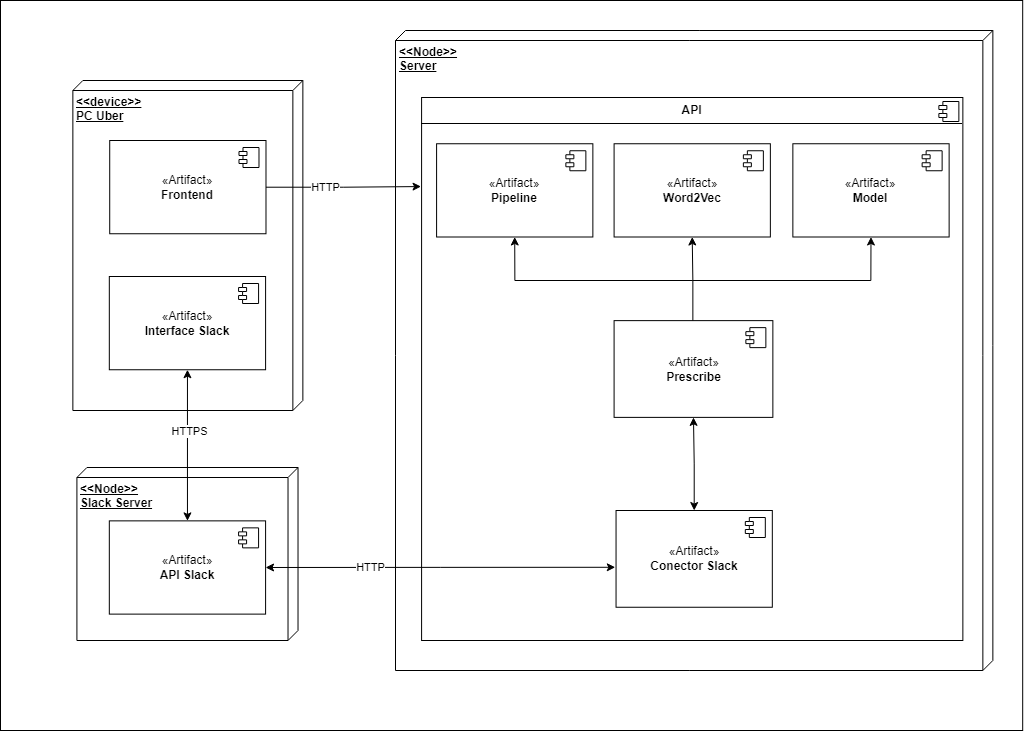

The diagram above was exported from draw.io. Its source (the exported page's mxGraphModel, read from the mxfile embedded in the PNG):
<mxGraphModel dx="5134" dy="821" grid="1" gridSize="10" guides="1" tooltips="1" connect="1" arrows="1" fold="1" page="1" pageScale="1.5" pageWidth="1169" pageHeight="826" background="none" math="0" shadow="0">
  <root>
    <mxCell id="0" style=";html=1;" />
    <mxCell id="1" style=";html=1;" parent="0" />
    <mxCell id="2vuKvI6N5XIrXMzv7TvC-67" value="" style="group" vertex="1" connectable="0" parent="1">
      <mxGeometry x="-3141" y="255" width="1022.19" height="730" as="geometry" />
    </mxCell>
    <mxCell id="DtnuKvt52ZRkMqfHWaSX-1" value="" style="rounded=0;whiteSpace=wrap;html=1;" parent="2vuKvI6N5XIrXMzv7TvC-67" vertex="1">
      <mxGeometry width="1022.19" height="730" as="geometry" />
    </mxCell>
    <mxCell id="2vuKvI6N5XIrXMzv7TvC-15" value="&lt;b&gt;&amp;lt;&amp;lt;Node&amp;gt;&amp;gt;&lt;br&gt;Server&lt;/b&gt;" style="verticalAlign=top;align=left;spacingTop=8;spacingLeft=2;spacingRight=12;shape=cube;size=10;direction=south;fontStyle=4;html=1;whiteSpace=wrap;" vertex="1" parent="2vuKvI6N5XIrXMzv7TvC-67">
      <mxGeometry x="395.0100000000002" y="30" width="597.35" height="640" as="geometry" />
    </mxCell>
    <mxCell id="DtnuKvt52ZRkMqfHWaSX-2" value="&lt;b&gt;&amp;lt;&amp;lt;device&amp;gt;&amp;gt;&lt;br&gt;PC Uber&lt;/b&gt;" style="verticalAlign=top;align=left;spacingTop=8;spacingLeft=2;spacingRight=12;shape=cube;size=10;direction=south;fontStyle=4;html=1;whiteSpace=wrap;" parent="2vuKvI6N5XIrXMzv7TvC-67" vertex="1">
      <mxGeometry x="72.36000000000013" y="80" width="230" height="330" as="geometry" />
    </mxCell>
    <mxCell id="2vuKvI6N5XIrXMzv7TvC-22" value="&lt;p style=&quot;margin:0px;margin-top:6px;text-align:center;&quot;&gt;&lt;b&gt;API&lt;/b&gt;&lt;/p&gt;&lt;hr size=&quot;1&quot; style=&quot;border-style:solid;&quot;&gt;&lt;p style=&quot;margin:0px;margin-left:8px;&quot;&gt;&lt;br&gt;&lt;/p&gt;" style="align=left;overflow=fill;html=1;dropTarget=0;whiteSpace=wrap;labelPadding=0;" vertex="1" parent="2vuKvI6N5XIrXMzv7TvC-67">
      <mxGeometry x="421.09000000000015" y="97" width="541.27" height="543" as="geometry" />
    </mxCell>
    <mxCell id="2vuKvI6N5XIrXMzv7TvC-23" value="" style="shape=component;jettyWidth=8;jettyHeight=4;" vertex="1" parent="2vuKvI6N5XIrXMzv7TvC-22">
      <mxGeometry x="1" width="20" height="20" relative="1" as="geometry">
        <mxPoint x="-24" y="4" as="offset" />
      </mxGeometry>
    </mxCell>
    <mxCell id="DtnuKvt52ZRkMqfHWaSX-22" value="&lt;div&gt;&lt;b&gt;&amp;lt;&amp;lt;Node&amp;gt;&amp;gt;&lt;br&gt;Slack Server&lt;/b&gt;&lt;/div&gt;" style="verticalAlign=top;align=left;spacingTop=8;spacingLeft=2;spacingRight=12;shape=cube;size=10;direction=south;fontStyle=4;html=1;whiteSpace=wrap;" parent="2vuKvI6N5XIrXMzv7TvC-67" vertex="1">
      <mxGeometry x="76.41000000000031" y="467" width="221.11" height="173" as="geometry" />
    </mxCell>
    <mxCell id="2vuKvI6N5XIrXMzv7TvC-14" style="edgeStyle=orthogonalEdgeStyle;rounded=0;orthogonalLoop=1;jettySize=auto;html=1;entryX=1;entryY=0.5;entryDx=0;entryDy=0;exitX=-0.005;exitY=0.587;exitDx=0;exitDy=0;exitPerimeter=0;startArrow=classic;startFill=1;" edge="1" parent="2vuKvI6N5XIrXMzv7TvC-67" source="2vuKvI6N5XIrXMzv7TvC-39" target="2vuKvI6N5XIrXMzv7TvC-63">
      <mxGeometry relative="1" as="geometry">
        <mxPoint x="586.0900000000001" y="567" as="sourcePoint" />
        <mxPoint x="234.45999999999958" y="567.0000000000005" as="targetPoint" />
      </mxGeometry>
    </mxCell>
    <mxCell id="2vuKvI6N5XIrXMzv7TvC-69" value="HTTP" style="edgeLabel;html=1;align=center;verticalAlign=middle;resizable=0;points=[];" vertex="1" connectable="0" parent="2vuKvI6N5XIrXMzv7TvC-14">
      <mxGeometry x="0.4048" y="-1" relative="1" as="geometry">
        <mxPoint as="offset" />
      </mxGeometry>
    </mxCell>
    <mxCell id="2vuKvI6N5XIrXMzv7TvC-26" value="«Artifact»&lt;br&gt;&lt;b&gt;Pipeline&lt;/b&gt;" style="html=1;dropTarget=0;whiteSpace=wrap;" vertex="1" parent="2vuKvI6N5XIrXMzv7TvC-67">
      <mxGeometry x="436.09000000000015" y="143.25" width="156.27" height="93.25" as="geometry" />
    </mxCell>
    <mxCell id="2vuKvI6N5XIrXMzv7TvC-27" value="" style="shape=module;jettyWidth=8;jettyHeight=4;" vertex="1" parent="2vuKvI6N5XIrXMzv7TvC-26">
      <mxGeometry x="1" width="20" height="20" relative="1" as="geometry">
        <mxPoint x="-27" y="7" as="offset" />
      </mxGeometry>
    </mxCell>
    <mxCell id="2vuKvI6N5XIrXMzv7TvC-37" value="«Artifact»&lt;br&gt;&lt;b&gt;Prescribe&lt;/b&gt;" style="html=1;dropTarget=0;whiteSpace=wrap;" vertex="1" parent="2vuKvI6N5XIrXMzv7TvC-67">
      <mxGeometry x="613.5900000000001" y="320.13" width="158.77" height="96.75" as="geometry" />
    </mxCell>
    <mxCell id="2vuKvI6N5XIrXMzv7TvC-38" value="" style="shape=module;jettyWidth=8;jettyHeight=4;" vertex="1" parent="2vuKvI6N5XIrXMzv7TvC-37">
      <mxGeometry x="1" width="20" height="20" relative="1" as="geometry">
        <mxPoint x="-27" y="7" as="offset" />
      </mxGeometry>
    </mxCell>
    <mxCell id="2vuKvI6N5XIrXMzv7TvC-54" style="edgeStyle=orthogonalEdgeStyle;rounded=0;orthogonalLoop=1;jettySize=auto;html=1;entryX=0.5;entryY=1;entryDx=0;entryDy=0;startArrow=classic;startFill=1;" edge="1" parent="2vuKvI6N5XIrXMzv7TvC-67" source="2vuKvI6N5XIrXMzv7TvC-39" target="2vuKvI6N5XIrXMzv7TvC-37">
      <mxGeometry relative="1" as="geometry" />
    </mxCell>
    <mxCell id="2vuKvI6N5XIrXMzv7TvC-39" value="«Artifact»&lt;br&gt;&lt;b&gt;Conector Slack&lt;/b&gt;" style="html=1;dropTarget=0;whiteSpace=wrap;" vertex="1" parent="2vuKvI6N5XIrXMzv7TvC-67">
      <mxGeometry x="615.5500000000002" y="510" width="156.27" height="96.75" as="geometry" />
    </mxCell>
    <mxCell id="2vuKvI6N5XIrXMzv7TvC-40" value="" style="shape=module;jettyWidth=8;jettyHeight=4;" vertex="1" parent="2vuKvI6N5XIrXMzv7TvC-39">
      <mxGeometry x="1" width="20" height="20" relative="1" as="geometry">
        <mxPoint x="-27" y="7" as="offset" />
      </mxGeometry>
    </mxCell>
    <mxCell id="2vuKvI6N5XIrXMzv7TvC-41" value="" style="endArrow=classic;html=1;rounded=0;entryX=0.5;entryY=1;entryDx=0;entryDy=0;" edge="1" parent="2vuKvI6N5XIrXMzv7TvC-67" target="2vuKvI6N5XIrXMzv7TvC-26">
      <mxGeometry width="50" height="50" relative="1" as="geometry">
        <mxPoint x="692.3600000000001" y="320" as="sourcePoint" />
        <mxPoint x="502.3600000000001" y="300" as="targetPoint" />
        <Array as="points">
          <mxPoint x="692.3600000000001" y="280" />
          <mxPoint x="514.3600000000001" y="280" />
        </Array>
      </mxGeometry>
    </mxCell>
    <mxCell id="2vuKvI6N5XIrXMzv7TvC-42" value="" style="endArrow=classic;html=1;rounded=0;entryX=0.5;entryY=1;entryDx=0;entryDy=0;" edge="1" parent="2vuKvI6N5XIrXMzv7TvC-67" target="2vuKvI6N5XIrXMzv7TvC-48">
      <mxGeometry width="50" height="50" relative="1" as="geometry">
        <mxPoint x="692.3600000000001" y="280" as="sourcePoint" />
        <mxPoint x="692.5911100000003" y="241.92799999999988" as="targetPoint" />
      </mxGeometry>
    </mxCell>
    <mxCell id="2vuKvI6N5XIrXMzv7TvC-43" value="" style="endArrow=classic;html=1;rounded=0;entryX=0.5;entryY=1;entryDx=0;entryDy=0;" edge="1" parent="2vuKvI6N5XIrXMzv7TvC-67" target="2vuKvI6N5XIrXMzv7TvC-52">
      <mxGeometry width="50" height="50" relative="1" as="geometry">
        <mxPoint x="692.3600000000001" y="280" as="sourcePoint" />
        <mxPoint x="762.3600000000001" y="236.5" as="targetPoint" />
        <Array as="points">
          <mxPoint x="870.3600000000001" y="280" />
        </Array>
      </mxGeometry>
    </mxCell>
    <mxCell id="2vuKvI6N5XIrXMzv7TvC-48" value="«Artifact»&lt;br&gt;&lt;b&gt;Word2Vec&lt;/b&gt;" style="html=1;dropTarget=0;whiteSpace=wrap;" vertex="1" parent="2vuKvI6N5XIrXMzv7TvC-67">
      <mxGeometry x="613.5900000000001" y="143.25" width="156.27" height="93.25" as="geometry" />
    </mxCell>
    <mxCell id="2vuKvI6N5XIrXMzv7TvC-49" value="" style="shape=module;jettyWidth=8;jettyHeight=4;" vertex="1" parent="2vuKvI6N5XIrXMzv7TvC-48">
      <mxGeometry x="1" width="20" height="20" relative="1" as="geometry">
        <mxPoint x="-27" y="7" as="offset" />
      </mxGeometry>
    </mxCell>
    <mxCell id="2vuKvI6N5XIrXMzv7TvC-52" value="«Artifact»&lt;br&gt;&lt;b&gt;Model&lt;/b&gt;" style="html=1;dropTarget=0;whiteSpace=wrap;" vertex="1" parent="2vuKvI6N5XIrXMzv7TvC-67">
      <mxGeometry x="792.3600000000001" y="143.25" width="156.27" height="93.25" as="geometry" />
    </mxCell>
    <mxCell id="2vuKvI6N5XIrXMzv7TvC-53" value="" style="shape=module;jettyWidth=8;jettyHeight=4;" vertex="1" parent="2vuKvI6N5XIrXMzv7TvC-52">
      <mxGeometry x="1" width="20" height="20" relative="1" as="geometry">
        <mxPoint x="-27" y="7" as="offset" />
      </mxGeometry>
    </mxCell>
    <mxCell id="2vuKvI6N5XIrXMzv7TvC-9" style="edgeStyle=orthogonalEdgeStyle;rounded=0;orthogonalLoop=1;jettySize=auto;html=1;exitX=0.5;exitY=0;exitDx=0;exitDy=0;entryX=0.5;entryY=1;entryDx=0;entryDy=0;startArrow=classic;startFill=1;" edge="1" parent="2vuKvI6N5XIrXMzv7TvC-67" source="2vuKvI6N5XIrXMzv7TvC-63" target="2vuKvI6N5XIrXMzv7TvC-60">
      <mxGeometry relative="1" as="geometry">
        <mxPoint x="186.95999999999958" y="547.0000000000005" as="sourcePoint" />
        <mxPoint x="186.95999999999958" y="347.00000000000045" as="targetPoint" />
      </mxGeometry>
    </mxCell>
    <mxCell id="2vuKvI6N5XIrXMzv7TvC-70" value="HTTPS" style="edgeLabel;html=1;align=center;verticalAlign=middle;resizable=0;points=[];" vertex="1" connectable="0" parent="2vuKvI6N5XIrXMzv7TvC-9">
      <mxGeometry x="0.1863" y="-1" relative="1" as="geometry">
        <mxPoint as="offset" />
      </mxGeometry>
    </mxCell>
    <mxCell id="2vuKvI6N5XIrXMzv7TvC-58" value="«Artifact»&lt;br&gt;&lt;b&gt;Frontend&lt;/b&gt;" style="html=1;dropTarget=0;whiteSpace=wrap;" vertex="1" parent="2vuKvI6N5XIrXMzv7TvC-67">
      <mxGeometry x="109.22000000000025" y="140" width="156.27" height="93.25" as="geometry" />
    </mxCell>
    <mxCell id="2vuKvI6N5XIrXMzv7TvC-59" value="" style="shape=module;jettyWidth=8;jettyHeight=4;" vertex="1" parent="2vuKvI6N5XIrXMzv7TvC-58">
      <mxGeometry x="1" width="20" height="20" relative="1" as="geometry">
        <mxPoint x="-27" y="7" as="offset" />
      </mxGeometry>
    </mxCell>
    <mxCell id="2vuKvI6N5XIrXMzv7TvC-60" value="«Artifact»&lt;br&gt;&lt;b&gt;Interface Slack&lt;/b&gt;" style="html=1;dropTarget=0;whiteSpace=wrap;" vertex="1" parent="2vuKvI6N5XIrXMzv7TvC-67">
      <mxGeometry x="108.82000000000016" y="276" width="156.27" height="93.25" as="geometry" />
    </mxCell>
    <mxCell id="2vuKvI6N5XIrXMzv7TvC-61" value="" style="shape=module;jettyWidth=8;jettyHeight=4;" vertex="1" parent="2vuKvI6N5XIrXMzv7TvC-60">
      <mxGeometry x="1" width="20" height="20" relative="1" as="geometry">
        <mxPoint x="-27" y="7" as="offset" />
      </mxGeometry>
    </mxCell>
    <mxCell id="2vuKvI6N5XIrXMzv7TvC-63" value="«Artifact»&lt;br&gt;&lt;b&gt;API Slack&lt;/b&gt;" style="html=1;dropTarget=0;whiteSpace=wrap;" vertex="1" parent="2vuKvI6N5XIrXMzv7TvC-67">
      <mxGeometry x="108.82000000000016" y="520.37" width="156.27" height="93.25" as="geometry" />
    </mxCell>
    <mxCell id="2vuKvI6N5XIrXMzv7TvC-64" value="" style="shape=module;jettyWidth=8;jettyHeight=4;" vertex="1" parent="2vuKvI6N5XIrXMzv7TvC-63">
      <mxGeometry x="1" width="20" height="20" relative="1" as="geometry">
        <mxPoint x="-27" y="7" as="offset" />
      </mxGeometry>
    </mxCell>
    <mxCell id="2vuKvI6N5XIrXMzv7TvC-66" style="edgeStyle=orthogonalEdgeStyle;rounded=0;orthogonalLoop=1;jettySize=auto;html=1;entryX=-0.001;entryY=0.164;entryDx=0;entryDy=0;entryPerimeter=0;" edge="1" parent="2vuKvI6N5XIrXMzv7TvC-67" source="2vuKvI6N5XIrXMzv7TvC-58" target="2vuKvI6N5XIrXMzv7TvC-22">
      <mxGeometry relative="1" as="geometry" />
    </mxCell>
    <mxCell id="2vuKvI6N5XIrXMzv7TvC-68" value="HTTP" style="edgeLabel;html=1;align=center;verticalAlign=middle;resizable=0;points=[];" vertex="1" connectable="0" parent="2vuKvI6N5XIrXMzv7TvC-66">
      <mxGeometry x="-0.2477" relative="1" as="geometry">
        <mxPoint as="offset" />
      </mxGeometry>
    </mxCell>
  </root>
</mxGraphModel>